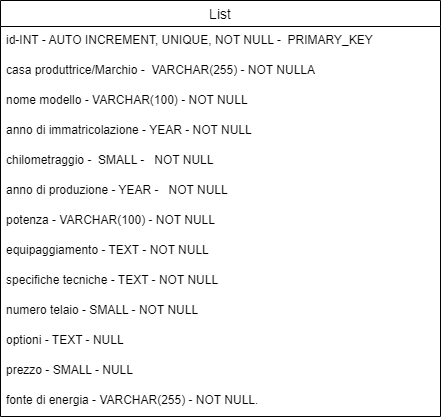

The diagram above was exported from draw.io. Its source (the exported page's mxGraphModel, read from the mxfile embedded in the PNG):
<mxGraphModel dx="460" dy="756" grid="1" gridSize="10" guides="1" tooltips="1" connect="1" arrows="1" fold="1" page="1" pageScale="1" pageWidth="827" pageHeight="1169" math="0" shadow="0">
  <root>
    <mxCell id="0" />
    <mxCell id="1" parent="0" />
    <mxCell id="JQG4TxAS27A4kCOJJMH6-1" value="List" style="swimlane;fontStyle=0;childLayout=stackLayout;horizontal=1;startSize=26;horizontalStack=0;resizeParent=1;resizeParentMax=0;resizeLast=0;collapsible=1;marginBottom=0;align=center;fontSize=14;" vertex="1" parent="1">
      <mxGeometry x="120" y="40" width="440" height="416" as="geometry" />
    </mxCell>
    <mxCell id="JQG4TxAS27A4kCOJJMH6-2" value="id-INT - AUTO INCREMENT, UNIQUE, NOT NULL -  PRIMARY_KEY" style="text;strokeColor=none;fillColor=none;spacingLeft=4;spacingRight=4;overflow=hidden;rotatable=0;points=[[0,0.5],[1,0.5]];portConstraint=eastwest;fontSize=12;" vertex="1" parent="JQG4TxAS27A4kCOJJMH6-1">
      <mxGeometry y="26" width="440" height="30" as="geometry" />
    </mxCell>
    <mxCell id="JQG4TxAS27A4kCOJJMH6-3" value="casa produttrice/Marchio -  VARCHAR(255) - NOT NULLA" style="text;strokeColor=none;fillColor=none;spacingLeft=4;spacingRight=4;overflow=hidden;rotatable=0;points=[[0,0.5],[1,0.5]];portConstraint=eastwest;fontSize=12;" vertex="1" parent="JQG4TxAS27A4kCOJJMH6-1">
      <mxGeometry y="56" width="440" height="30" as="geometry" />
    </mxCell>
    <mxCell id="JQG4TxAS27A4kCOJJMH6-4" value="nome modello - VARCHAR(100) - NOT NULL     " style="text;strokeColor=none;fillColor=none;spacingLeft=4;spacingRight=4;overflow=hidden;rotatable=0;points=[[0,0.5],[1,0.5]];portConstraint=eastwest;fontSize=12;" vertex="1" parent="JQG4TxAS27A4kCOJJMH6-1">
      <mxGeometry y="86" width="440" height="30" as="geometry" />
    </mxCell>
    <mxCell id="JQG4TxAS27A4kCOJJMH6-10" value="anno di immatricolazione - YEAR - NOT NULL" style="text;strokeColor=none;fillColor=none;spacingLeft=4;spacingRight=4;overflow=hidden;rotatable=0;points=[[0,0.5],[1,0.5]];portConstraint=eastwest;fontSize=12;" vertex="1" parent="JQG4TxAS27A4kCOJJMH6-1">
      <mxGeometry y="116" width="440" height="30" as="geometry" />
    </mxCell>
    <mxCell id="JQG4TxAS27A4kCOJJMH6-11" value="chilometraggio -  SMALL -   NOT NULL" style="text;strokeColor=none;fillColor=none;spacingLeft=4;spacingRight=4;overflow=hidden;rotatable=0;points=[[0,0.5],[1,0.5]];portConstraint=eastwest;fontSize=12;" vertex="1" parent="JQG4TxAS27A4kCOJJMH6-1">
      <mxGeometry y="146" width="440" height="30" as="geometry" />
    </mxCell>
    <mxCell id="JQG4TxAS27A4kCOJJMH6-12" value="anno di produzione - YEAR -   NOT NULL&#10; " style="text;strokeColor=none;fillColor=none;spacingLeft=4;spacingRight=4;overflow=hidden;rotatable=0;points=[[0,0.5],[1,0.5]];portConstraint=eastwest;fontSize=12;" vertex="1" parent="JQG4TxAS27A4kCOJJMH6-1">
      <mxGeometry y="176" width="440" height="30" as="geometry" />
    </mxCell>
    <mxCell id="JQG4TxAS27A4kCOJJMH6-13" value="potenza - VARCHAR(100) - NOT NULL" style="text;strokeColor=none;fillColor=none;spacingLeft=4;spacingRight=4;overflow=hidden;rotatable=0;points=[[0,0.5],[1,0.5]];portConstraint=eastwest;fontSize=12;" vertex="1" parent="JQG4TxAS27A4kCOJJMH6-1">
      <mxGeometry y="206" width="440" height="30" as="geometry" />
    </mxCell>
    <mxCell id="JQG4TxAS27A4kCOJJMH6-14" value="equipaggiamento - TEXT - NOT NULL" style="text;strokeColor=none;fillColor=none;spacingLeft=4;spacingRight=4;overflow=hidden;rotatable=0;points=[[0,0.5],[1,0.5]];portConstraint=eastwest;fontSize=12;" vertex="1" parent="JQG4TxAS27A4kCOJJMH6-1">
      <mxGeometry y="236" width="440" height="30" as="geometry" />
    </mxCell>
    <mxCell id="JQG4TxAS27A4kCOJJMH6-15" value="specifiche tecniche - TEXT - NOT NULL  " style="text;strokeColor=none;fillColor=none;spacingLeft=4;spacingRight=4;overflow=hidden;rotatable=0;points=[[0,0.5],[1,0.5]];portConstraint=eastwest;fontSize=12;" vertex="1" parent="JQG4TxAS27A4kCOJJMH6-1">
      <mxGeometry y="266" width="440" height="30" as="geometry" />
    </mxCell>
    <mxCell id="JQG4TxAS27A4kCOJJMH6-16" value="numero telaio - SMALL - NOT NULL" style="text;strokeColor=none;fillColor=none;spacingLeft=4;spacingRight=4;overflow=hidden;rotatable=0;points=[[0,0.5],[1,0.5]];portConstraint=eastwest;fontSize=12;" vertex="1" parent="JQG4TxAS27A4kCOJJMH6-1">
      <mxGeometry y="296" width="440" height="30" as="geometry" />
    </mxCell>
    <mxCell id="JQG4TxAS27A4kCOJJMH6-17" value="optioni - TEXT - NULL" style="text;strokeColor=none;fillColor=none;spacingLeft=4;spacingRight=4;overflow=hidden;rotatable=0;points=[[0,0.5],[1,0.5]];portConstraint=eastwest;fontSize=12;" vertex="1" parent="JQG4TxAS27A4kCOJJMH6-1">
      <mxGeometry y="326" width="440" height="30" as="geometry" />
    </mxCell>
    <mxCell id="JQG4TxAS27A4kCOJJMH6-18" value="prezzo - SMALL - NULL  " style="text;strokeColor=none;fillColor=none;spacingLeft=4;spacingRight=4;overflow=hidden;rotatable=0;points=[[0,0.5],[1,0.5]];portConstraint=eastwest;fontSize=12;" vertex="1" parent="JQG4TxAS27A4kCOJJMH6-1">
      <mxGeometry y="356" width="440" height="30" as="geometry" />
    </mxCell>
    <mxCell id="JQG4TxAS27A4kCOJJMH6-19" value="fonte di energia - VARCHAR(255) - NOT NULL." style="text;strokeColor=none;fillColor=none;spacingLeft=4;spacingRight=4;overflow=hidden;rotatable=0;points=[[0,0.5],[1,0.5]];portConstraint=eastwest;fontSize=12;" vertex="1" parent="JQG4TxAS27A4kCOJJMH6-1">
      <mxGeometry y="386" width="440" height="30" as="geometry" />
    </mxCell>
  </root>
</mxGraphModel>